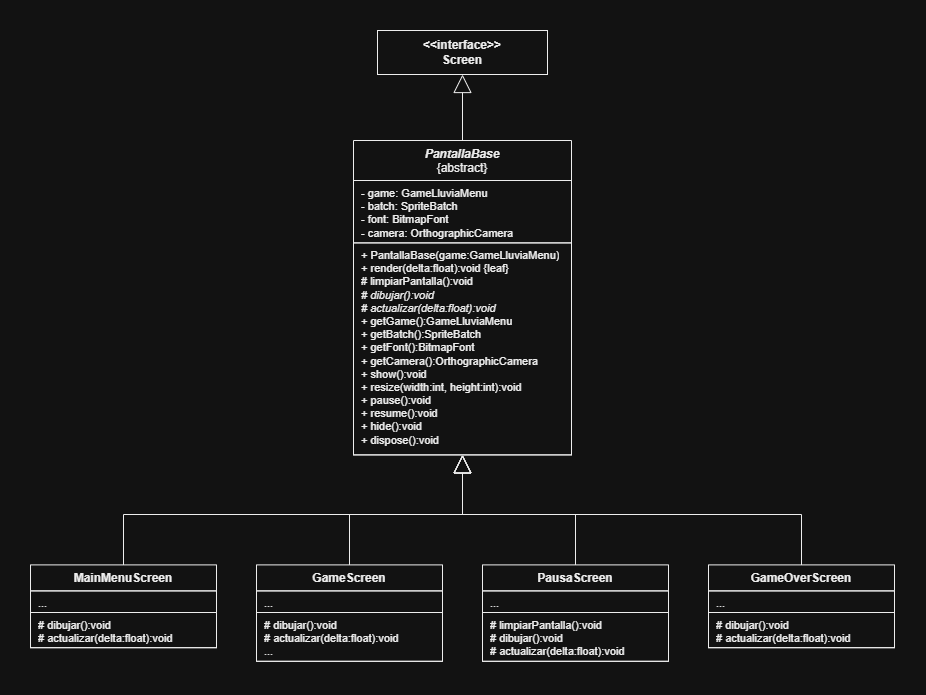

The diagram above was exported from draw.io. Its source (the exported page's mxGraphModel, read from the mxfile embedded in the PNG):
<mxGraphModel dx="1414" dy="849" grid="0" gridSize="10" guides="1" tooltips="1" connect="1" arrows="1" fold="1" page="1" pageScale="1" pageWidth="964" pageHeight="710.8" background="#ffffff" math="0" shadow="0">
  <root>
    <mxCell id="0" />
    <mxCell id="1" parent="0" />
    <mxCell id="Screen" parent="1" style="rounded=0;whiteSpace=wrap;html=1;fillColor=#ffffff;strokeColor=#000000;fontSize=12;fontFamily=Arial;fontColor=#000000;" value="&lt;b&gt;&amp;lt;&amp;lt;interface&amp;gt;&amp;gt;&lt;br&gt;Screen&lt;/b&gt;" vertex="1">
      <mxGeometry height="44" width="170" x="387" y="40" as="geometry" />
    </mxCell>
    <mxCell id="PantallaBase" parent="1" style="swimlane;fontStyle=0;html=1;align=center;verticalAlign=top;childLayout=stackLayout;horizontal=1;startSize=40;horizontalStack=0;resizeParent=1;resizeParentMax=0;resizeLast=0;collapsible=0;marginBottom=0;whiteSpace=wrap;fillColor=#ffffff;swimlaneFillColor=#ffffff;strokeColor=#000000;fontSize=12;fontFamily=Arial;fontColor=#000000;" value="&lt;b&gt;&lt;i&gt;PantallaBase&lt;/i&gt;&lt;/b&gt;&lt;br&gt;{abstract}" vertex="1">
      <mxGeometry height="314.4" width="218" x="363" y="150" as="geometry" />
    </mxCell>
    <mxCell id="n1" parent="PantallaBase" style="text;html=1;fillColor=none;align=left;verticalAlign=top;spacingLeft=6;spacingRight=4;overflow=hidden;rotatable=0;points=[[0,0.5],[1,0.5]];portConstraint=eastwest;whiteSpace=wrap;fontSize=11;fontFamily=Arial;fontColor=#000000;strokeColor=#000000;" value="- game: GameLluviaMenu&lt;br&gt;- batch: SpriteBatch&lt;br&gt;- font: BitmapFont&lt;br&gt;- camera: OrthographicCamera" vertex="1">
      <mxGeometry height="62.4" width="218" y="40" as="geometry" />
    </mxCell>
    <mxCell id="n2" parent="PantallaBase" style="text;html=1;fillColor=none;align=left;verticalAlign=top;spacingLeft=6;spacingRight=4;overflow=hidden;rotatable=0;points=[[0,0.5],[1,0.5]];portConstraint=eastwest;whiteSpace=wrap;fontSize=11;fontFamily=Arial;fontColor=#000000;strokeColor=#000000;" value="+ PantallaBase(game:GameLluviaMenu)&lt;br&gt;+ render(delta:float):void {leaf}&lt;br&gt;# limpiarPantalla():void&lt;br&gt;&lt;i&gt;# dibujar():void&lt;/i&gt;&lt;br&gt;&lt;i&gt;# actualizar(delta:float):void&lt;/i&gt;&lt;br&gt;+ getGame():GameLluviaMenu&lt;br&gt;+ getBatch():SpriteBatch&lt;br&gt;+ getFont():BitmapFont&lt;br&gt;+ getCamera():OrthographicCamera&lt;br&gt;+ show():void&lt;br&gt;+ resize(width:int, height:int):void&lt;br&gt;+ pause():void&lt;br&gt;+ resume():void&lt;br&gt;+ hide():void&lt;br&gt;+ dispose():void" vertex="1">
      <mxGeometry height="212" width="218" y="102.4" as="geometry" />
    </mxCell>
    <mxCell id="MainMenuScreen" parent="1" style="swimlane;fontStyle=0;html=1;align=center;verticalAlign=top;childLayout=stackLayout;horizontal=1;startSize=26;horizontalStack=0;resizeParent=1;resizeParentMax=0;resizeLast=0;collapsible=0;marginBottom=0;whiteSpace=wrap;fillColor=#ffffff;swimlaneFillColor=#ffffff;strokeColor=#000000;fontSize=12;fontFamily=Arial;fontColor=#000000;" value="&lt;b&gt;MainMenuScreen&lt;/b&gt;" vertex="1">
      <mxGeometry height="82.80000000000001" width="186" x="40" y="574.4" as="geometry" />
    </mxCell>
    <mxCell id="n3" parent="MainMenuScreen" style="text;html=1;fillColor=none;align=left;verticalAlign=top;spacingLeft=6;spacingRight=4;overflow=hidden;rotatable=0;points=[[0,0.5],[1,0.5]];portConstraint=eastwest;whiteSpace=wrap;fontSize=11;fontFamily=Arial;fontColor=#000000;strokeColor=#000000;" value="..." vertex="1">
      <mxGeometry height="21.6" width="186" y="26" as="geometry" />
    </mxCell>
    <mxCell id="n4" parent="MainMenuScreen" style="text;html=1;fillColor=none;align=left;verticalAlign=top;spacingLeft=6;spacingRight=4;overflow=hidden;rotatable=0;points=[[0,0.5],[1,0.5]];portConstraint=eastwest;whiteSpace=wrap;fontSize=11;fontFamily=Arial;fontColor=#000000;strokeColor=#000000;" value="# dibujar():void&lt;br&gt;# actualizar(delta:float):void" vertex="1">
      <mxGeometry height="35.2" width="186" y="47.6" as="geometry" />
    </mxCell>
    <mxCell id="GameScreen" parent="1" style="swimlane;fontStyle=0;html=1;align=center;verticalAlign=top;childLayout=stackLayout;horizontal=1;startSize=26;horizontalStack=0;resizeParent=1;resizeParentMax=0;resizeLast=0;collapsible=0;marginBottom=0;whiteSpace=wrap;fillColor=#ffffff;swimlaneFillColor=#ffffff;strokeColor=#000000;fontSize=12;fontFamily=Arial;fontColor=#000000;" value="&lt;b&gt;GameScreen&lt;/b&gt;" vertex="1">
      <mxGeometry height="96.4" width="186" x="266" y="574.4" as="geometry" />
    </mxCell>
    <mxCell id="n5" parent="GameScreen" style="text;html=1;fillColor=none;align=left;verticalAlign=top;spacingLeft=6;spacingRight=4;overflow=hidden;rotatable=0;points=[[0,0.5],[1,0.5]];portConstraint=eastwest;whiteSpace=wrap;fontSize=11;fontFamily=Arial;fontColor=#000000;strokeColor=#000000;" value="..." vertex="1">
      <mxGeometry height="21.6" width="186" y="26" as="geometry" />
    </mxCell>
    <mxCell id="n6" parent="GameScreen" style="text;html=1;fillColor=none;align=left;verticalAlign=top;spacingLeft=6;spacingRight=4;overflow=hidden;rotatable=0;points=[[0,0.5],[1,0.5]];portConstraint=eastwest;whiteSpace=wrap;fontSize=11;fontFamily=Arial;fontColor=#000000;strokeColor=#000000;" value="# dibujar():void&lt;br&gt;# actualizar(delta:float):void&lt;br&gt;..." vertex="1">
      <mxGeometry height="48.8" width="186" y="47.6" as="geometry" />
    </mxCell>
    <mxCell id="PausaScreen" parent="1" style="swimlane;fontStyle=0;html=1;align=center;verticalAlign=top;childLayout=stackLayout;horizontal=1;startSize=26;horizontalStack=0;resizeParent=1;resizeParentMax=0;resizeLast=0;collapsible=0;marginBottom=0;whiteSpace=wrap;fillColor=#ffffff;swimlaneFillColor=#ffffff;strokeColor=#000000;fontSize=12;fontFamily=Arial;fontColor=#000000;" value="&lt;b&gt;PausaScreen&lt;/b&gt;" vertex="1">
      <mxGeometry height="96.4" width="186" x="492" y="574.4" as="geometry" />
    </mxCell>
    <mxCell id="n7" parent="PausaScreen" style="text;html=1;fillColor=none;align=left;verticalAlign=top;spacingLeft=6;spacingRight=4;overflow=hidden;rotatable=0;points=[[0,0.5],[1,0.5]];portConstraint=eastwest;whiteSpace=wrap;fontSize=11;fontFamily=Arial;fontColor=#000000;strokeColor=#000000;" value="..." vertex="1">
      <mxGeometry height="21.6" width="186" y="26" as="geometry" />
    </mxCell>
    <mxCell id="n8" parent="PausaScreen" style="text;html=1;fillColor=none;align=left;verticalAlign=top;spacingLeft=6;spacingRight=4;overflow=hidden;rotatable=0;points=[[0,0.5],[1,0.5]];portConstraint=eastwest;whiteSpace=wrap;fontSize=11;fontFamily=Arial;fontColor=#000000;strokeColor=#000000;" value="# limpiarPantalla():void&lt;br&gt;# dibujar():void&lt;br&gt;# actualizar(delta:float):void" vertex="1">
      <mxGeometry height="48.8" width="186" y="47.6" as="geometry" />
    </mxCell>
    <mxCell id="GameOverScreen" parent="1" style="swimlane;fontStyle=0;html=1;align=center;verticalAlign=top;childLayout=stackLayout;horizontal=1;startSize=26;horizontalStack=0;resizeParent=1;resizeParentMax=0;resizeLast=0;collapsible=0;marginBottom=0;whiteSpace=wrap;fillColor=#ffffff;swimlaneFillColor=#ffffff;strokeColor=#000000;fontSize=12;fontFamily=Arial;fontColor=#000000;" value="&lt;b&gt;GameOverScreen&lt;/b&gt;" vertex="1">
      <mxGeometry height="82.80000000000001" width="186" x="718" y="574.4" as="geometry" />
    </mxCell>
    <mxCell id="n9" parent="GameOverScreen" style="text;html=1;fillColor=none;align=left;verticalAlign=top;spacingLeft=6;spacingRight=4;overflow=hidden;rotatable=0;points=[[0,0.5],[1,0.5]];portConstraint=eastwest;whiteSpace=wrap;fontSize=11;fontFamily=Arial;fontColor=#000000;strokeColor=#000000;" value="..." vertex="1">
      <mxGeometry height="21.6" width="186" y="26" as="geometry" />
    </mxCell>
    <mxCell id="n10" parent="GameOverScreen" style="text;html=1;fillColor=none;align=left;verticalAlign=top;spacingLeft=6;spacingRight=4;overflow=hidden;rotatable=0;points=[[0,0.5],[1,0.5]];portConstraint=eastwest;whiteSpace=wrap;fontSize=11;fontFamily=Arial;fontColor=#000000;strokeColor=#000000;" value="# dibujar():void&lt;br&gt;# actualizar(delta:float):void" vertex="1">
      <mxGeometry height="35.2" width="186" y="47.6" as="geometry" />
    </mxCell>
    <mxCell id="e11" edge="1" parent="1" source="PantallaBase" style="edgeStyle=orthogonalEdgeStyle;rounded=0;html=1;fontSize=10;jumpStyle=arc;jumpSize=8;strokeColor=#000000;labelBackgroundColor=#ffffff;fontFamily=Arial;fontColor=#000000;endArrow=block;endFill=0;endSize=16;exitX=0.5;exitY=0;exitDx=0;exitDy=0;entryX=0.5;entryY=1;entryDx=0;entryDy=0;" target="Screen" value="">
      <mxGeometry relative="1" as="geometry" />
    </mxCell>
    <mxCell id="e12" edge="1" parent="1" source="MainMenuScreen" style="edgeStyle=orthogonalEdgeStyle;rounded=0;html=1;fontSize=10;jumpStyle=arc;jumpSize=8;strokeColor=#000000;labelBackgroundColor=#ffffff;fontFamily=Arial;fontColor=#000000;endArrow=block;endFill=0;endSize=16;exitX=0.5;exitY=0;exitDx=0;exitDy=0;entryX=0.5;entryY=1;entryDx=0;entryDy=0;" target="PantallaBase" value="">
      <mxGeometry relative="1" as="geometry">
        <Array as="points">
          <mxPoint x="133" y="524" />
          <mxPoint x="472" y="524" />
        </Array>
      </mxGeometry>
    </mxCell>
    <mxCell id="e13" edge="1" parent="1" source="GameScreen" style="edgeStyle=orthogonalEdgeStyle;rounded=0;html=1;fontSize=10;jumpStyle=arc;jumpSize=8;strokeColor=#000000;labelBackgroundColor=#ffffff;fontFamily=Arial;fontColor=#000000;endArrow=block;endFill=0;endSize=16;exitX=0.5;exitY=0;exitDx=0;exitDy=0;entryX=0.5;entryY=1;entryDx=0;entryDy=0;" target="PantallaBase" value="">
      <mxGeometry relative="1" as="geometry">
        <Array as="points">
          <mxPoint x="359" y="524" />
          <mxPoint x="472" y="524" />
        </Array>
      </mxGeometry>
    </mxCell>
    <mxCell id="e14" edge="1" parent="1" source="PausaScreen" style="edgeStyle=orthogonalEdgeStyle;rounded=0;html=1;fontSize=10;jumpStyle=arc;jumpSize=8;strokeColor=#000000;labelBackgroundColor=#ffffff;fontFamily=Arial;fontColor=#000000;endArrow=block;endFill=0;endSize=16;exitX=0.5;exitY=0;exitDx=0;exitDy=0;entryX=0.5;entryY=1;entryDx=0;entryDy=0;" target="PantallaBase" value="">
      <mxGeometry relative="1" as="geometry">
        <Array as="points">
          <mxPoint x="585" y="524" />
          <mxPoint x="472" y="524" />
        </Array>
      </mxGeometry>
    </mxCell>
    <mxCell id="e15" edge="1" parent="1" source="GameOverScreen" style="edgeStyle=orthogonalEdgeStyle;rounded=0;html=1;fontSize=10;jumpStyle=arc;jumpSize=8;strokeColor=#000000;labelBackgroundColor=#ffffff;fontFamily=Arial;fontColor=#000000;endArrow=block;endFill=0;endSize=16;exitX=0.5;exitY=0;exitDx=0;exitDy=0;entryX=0.5;entryY=1;entryDx=0;entryDy=0;" target="PantallaBase" value="">
      <mxGeometry relative="1" as="geometry">
        <Array as="points">
          <mxPoint x="811" y="524" />
          <mxPoint x="472" y="524" />
        </Array>
      </mxGeometry>
    </mxCell>
  </root>
</mxGraphModel>